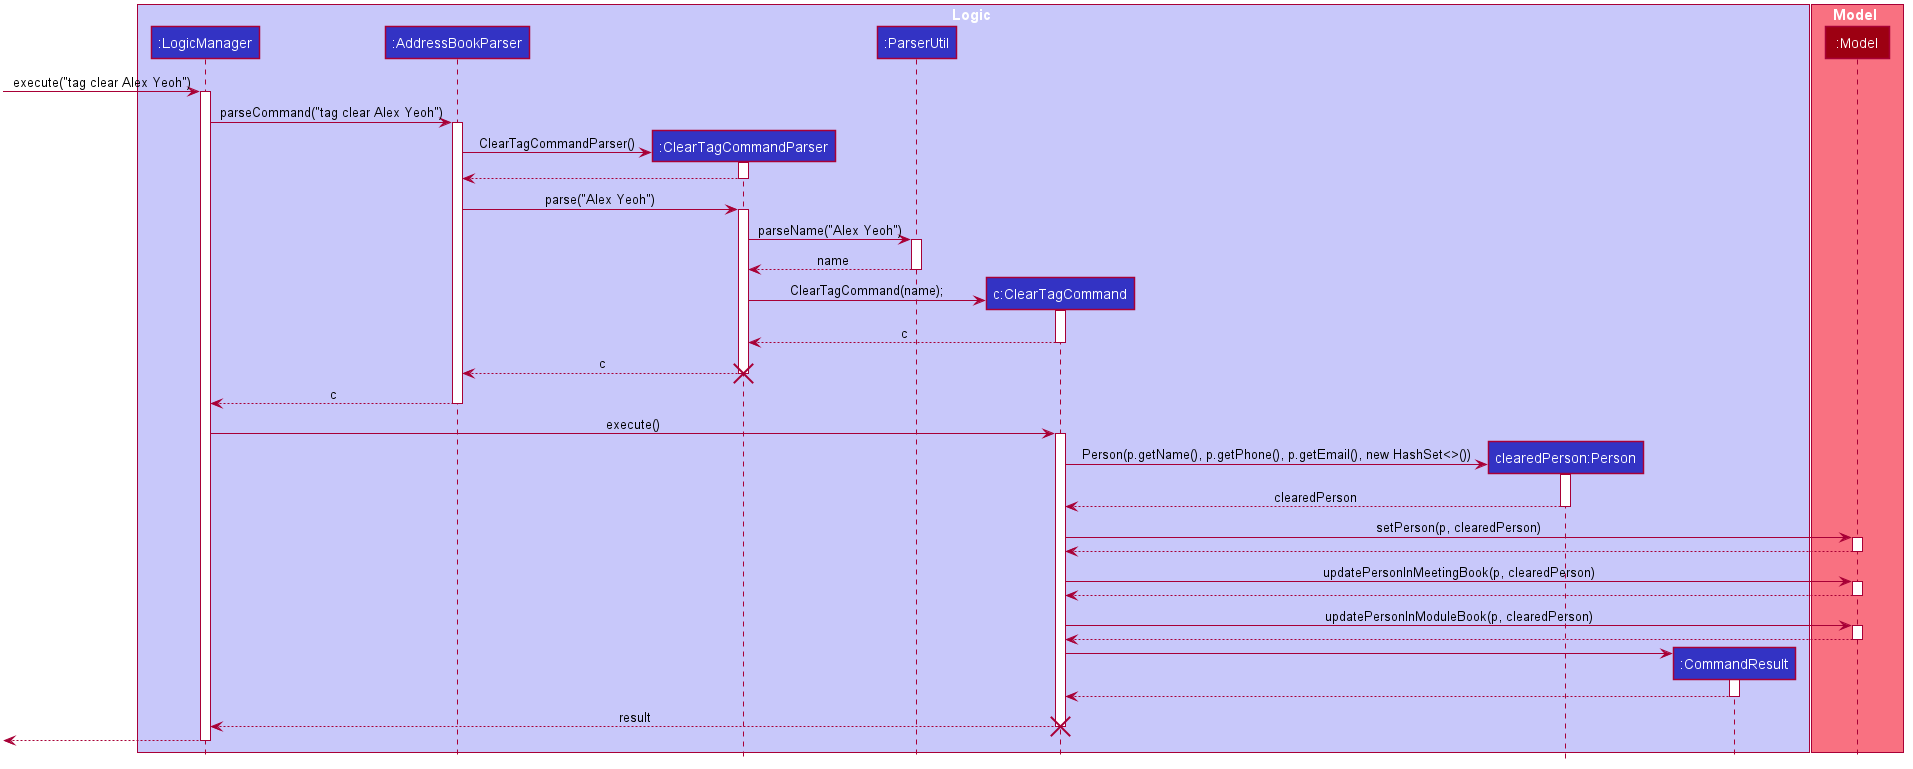

The diagram above was rendered by PlantUML. Its source (embedded in the PNG):
@startuml








skinparam BackgroundColor #FFFFFFF

skinparam Shadowing false

skinparam Class {
    FontColor #FFFFFF
    BorderThickness 1
    BorderColor #FFFFFF
    StereotypeFontColor #FFFFFF
    FontName Arial
}

skinparam Actor {
    BorderColor #000000
    Color #000000
    FontName Arial
}

skinparam Sequence {
    MessageAlign center
    BoxFontSize 15
    BoxPadding 0
    BoxFontColor #FFFFFF
    FontName Arial
}

skinparam Participant {
    FontColor #FFFFFFF
    Padding 20
}

skinparam MinClassWidth 50
skinparam ParticipantPadding 10
skinparam Shadowing false
skinparam DefaultTextAlignment center
skinparam packageStyle Rectangle

hide footbox
hide members
hide circle

box Logic #C8C8FA
participant ":LogicManager" as LogicManager #3333C4
participant ":AddressBookParser" as AddressBookParser #3333C4
participant ":ClearTagCommandParser" as ClearTagCommandParser #3333C4
participant ":ParserUtil" as ParserUtil #3333C4
participant "c:ClearTagCommand" as ClearTagCommand #3333C4
participant "clearedPerson:Person" as Person #3333C4
participant ":CommandResult" as CommandResult #3333C4
end box

box Model #F97181
participant ":Model" as Model #9D0012
end box

[-> LogicManager : execute("tag clear Alex Yeoh")
activate LogicManager

LogicManager -> AddressBookParser : parseCommand("tag clear Alex Yeoh")
activate AddressBookParser

create ClearTagCommandParser
AddressBookParser -> ClearTagCommandParser : ClearTagCommandParser()
activate ClearTagCommandParser

ClearTagCommandParser --> AddressBookParser
deactivate ClearTagCommandParser

AddressBookParser -> ClearTagCommandParser : parse("Alex Yeoh")
activate ClearTagCommandParser

ClearTagCommandParser -> ParserUtil : parseName("Alex Yeoh")
activate ParserUtil

ParserUtil --> ClearTagCommandParser : name
deactivate ParserUtil

create ClearTagCommand
ClearTagCommandParser -> ClearTagCommand : ClearTagCommand(name);
activate ClearTagCommand

ClearTagCommand --> ClearTagCommandParser : c
deactivate ClearTagCommand

ClearTagCommandParser --> AddressBookParser : c
destroy ClearTagCommandParser

AddressBookParser --> LogicManager : c
deactivate AddressBookParser

LogicManager -> ClearTagCommand : execute()
activate ClearTagCommand

create Person
ClearTagCommand -> Person : Person(p.getName(), p.getPhone(), p.getEmail(), new HashSet<>())
activate Person

Person --> ClearTagCommand : clearedPerson
deactivate Person

ClearTagCommand -> Model : setPerson(p, clearedPerson)
activate Model

Model --> ClearTagCommand
deactivate Model

ClearTagCommand -> Model : updatePersonInMeetingBook(p, clearedPerson)
activate Model

Model --> ClearTagCommand
deactivate Model

ClearTagCommand -> Model : updatePersonInModuleBook(p, clearedPerson)
activate Model

Model --> ClearTagCommand
deactivate Model

create CommandResult
ClearTagCommand -> CommandResult
activate CommandResult

CommandResult --> ClearTagCommand
deactivate CommandResult

ClearTagCommand --> LogicManager : result
destroy ClearTagCommand

[<--LogicManager
deactivate LogicManager
@enduml